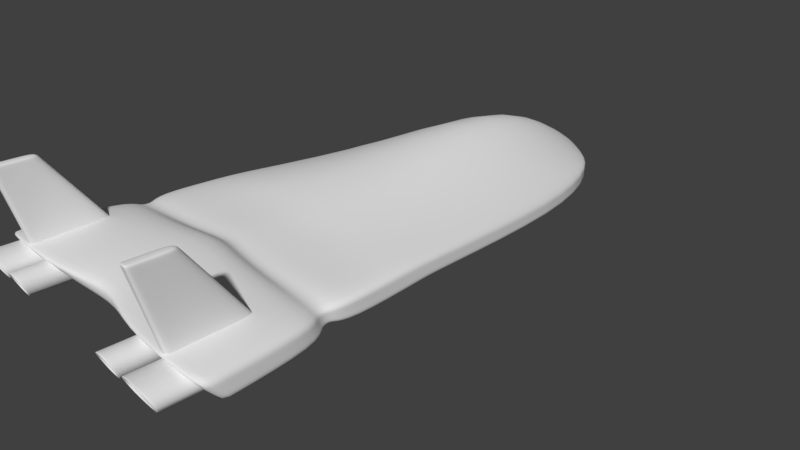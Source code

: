 # Source: test.blend  (saved by Blender 2.78.0; exported with 4.5.12 LTS)
import bpy
from mathutils import Matrix  # noqa: F401  (used for matrix-valued properties, if any)

bpy.ops.wm.read_factory_settings(use_empty=True)
scene = bpy.context.scene
scene.name = 'Scene'

# ---- collections
col_collection_1 = bpy.data.collections.new('Collection 1'); scene.collection.children.link(col_collection_1)

# ---- world
world_world = bpy.data.worlds.new('World'); scene.world = world_world
world_world.color = (0.05088, 0.05088, 0.05088)
world_world.use_sun_shadow = False
world_world.sun_shadow_jitter_overblur = 0.0
world_world.cycles.sampling_method = 'MANUAL'

# ---- cameras
cam_camera = bpy.data.cameras.new('Camera')
cam_camera.clip_end = 100.0
cam_camera.lens = 35.0
cam_camera.sensor_width = 32.0
cam_camera.sensor_height = 18.0
cam_camera.ortho_scale = 7.314
cam_camera.dof.focus_distance = 0.0
cam_camera.dof.aperture_fstop = 128.0

# ---- meshes
me_plane_001 = bpy.data.meshes.new('Plane.001')
me_plane_001.from_pydata([(1.264, -3.921, 0.5687), (1.264, -4.051, 0.8828), (1.264, -3.392, 0.5687), (1.264, -3.392, 0.8828), (1.861, -3.921, 0.5687), (1.861, -4.051, 0.8828), (1.861, -3.392, 0.5687), (1.861, -3.392, 0.8828), (0.8085, -3.921, 0.5687), (0.8085, -4.051, 0.8828), (0.8085, -3.392, 0.5687), (0.8085, -3.392, 0.8828), (1.159, -3.921, 0.5687), (1.159, -4.051, 0.8828), (1.159, -3.392, 0.5687), (1.159, -3.392, 0.8828), (1.318, -3.933, 0.597), (1.318, -4.039, 0.8545), (1.807, -3.933, 0.597), (1.807, -4.039, 0.8545), (0.84, -3.933, 0.597), (0.84, -4.039, 0.8545), (1.127, -3.933, 0.597), (1.127, -4.039, 0.8545), (1.318, -3.247, 0.597), (1.318, -3.353, 0.8545), (1.807, -3.247, 0.597), (1.807, -3.353, 0.8545), (0.84, -3.247, 0.597), (0.84, -3.353, 0.8545), (1.127, -3.247, 0.597), (1.127, -3.353, 0.8545), (2.0, -3.726, 0.9285), (1.0, 3.349, 0.6175), (2.0, -3.362, 0.5141), (1.0, 3.357, 0.3584), (0.0, -3.39, 0.8206), (0.0, 3.791, 0.809), (0.0, 3.994, 0.3491), (0.0, -3.06, 0.5213), (1.366, -3.651, 0.883), (1.366, -3.906, 1.903), (1.366, -2.548, 0.7399), (1.366, -3.391, 1.903), (1.479, -3.391, 1.903), (1.479, -2.548, 0.7399), (1.479, -3.906, 1.903), (1.479, -3.651, 0.883), (0.6722, -3.726, 0.9285), (0.6722, -3.362, 0.5141), (0.5004, 3.739, 0.6175), (0.3361, 3.874, 0.3584), (1.403, 1.986, 0.6324), (1.403, 2.059, 0.3446), (0.0, 2.646, 0.259), (0.0, 2.525, 1.535), (0.398, 2.307, 0.3446), (0.398, 2.232, 1.398), (0.0, -0.2346, 0.462), (0.5351, -0.5283, 0.5446), (1.769, -1.61, 0.9031), (1.701, -0.6512, 0.5446), (0.0, -1.307, 0.9591), (0.5489, -1.102, 0.954), (1.0, 3.352, 0.5312), (1.0, 3.354, 0.4448), (2.0, -3.483, 0.6523), (2.0, -3.605, 0.7904), (0.0, -3.341, 0.6211), (0.0, -3.451, 0.7208), (0.0, 4.049, 0.4448), (0.0, 4.046, 0.5984), (0.3698, 3.846, 0.4448), (0.4059, 3.815, 0.5312), (0.6722, -3.483, 0.6523), (0.6722, -3.605, 0.7904), (1.403, 2.035, 0.4405), (1.403, 2.01, 0.5364), (1.701, -0.7243, 0.6616), (1.701, -0.7973, 0.7787), (1.686, -0.7234, 0.894), (1.686, -0.5118, 0.5462), (0.0, -0.2814, 1.16), (0.528, -0.5942, 1.13), (0.0, -0.08933, 0.4634), (0.528, -0.3826, 0.5462), (1.686, -0.6529, 0.7781), (1.686, -0.5824, 0.6621), (0.0, -3.231, 0.5213), (0.6722, -3.362, 0.5141), (1.991, -3.638, 0.9275), (2.0, -3.362, 0.5141), (0.0, -3.389, 0.9506), (0.668, -3.634, 0.9298), (2.0, -3.605, 0.7904), (2.0, -3.483, 0.6523), (1.264, -3.921, 0.5687), (1.264, -4.051, 0.8828), (1.861, -3.921, 0.5687), (1.861, -4.051, 0.8828), (0.8085, -3.921, 0.5687), (0.8085, -4.051, 0.8828), (1.159, -3.921, 0.5687), (1.159, -4.051, 0.8828), (1.366, -3.9, 1.879), (1.366, -3.371, 1.875), (1.479, -3.371, 1.875), (1.479, -3.9, 1.879), (1.366, -3.579, 0.8736), (1.366, -3.872, 1.903), (1.479, -3.872, 1.903), (1.479, -3.579, 0.8736), (1.479, -3.865, 1.878), (1.366, -3.865, 1.878), (1.366, -3.617, 1.903), (1.479, -3.617, 1.903), (1.366, -3.603, 1.877), (1.366, -3.032, 0.8027), (1.479, -3.032, 0.8027), (1.479, -3.603, 1.877), (1.894, -2.358, 0.9169), (1.798, -1.926, 0.9063), (1.9, -2.238, 0.5243), (1.801, -1.814, 0.5345), (0.0, -2.212, 1.111), (0.0, -1.751, 0.9411), (0.6237, -2.338, 1.089), (0.5794, -1.887, 0.9179), (1.9, -2.336, 0.7865), (1.801, -1.898, 0.7826), (1.9, -2.287, 0.6554), (1.801, -1.856, 0.6585), (0.0, -1.664, 0.4528), (0.0, -2.132, 0.5305), (0.5808, -1.776, 0.5345), (0.6265, -2.218, 0.5243), (1.721, -2.214, 0.8638), (1.688, -2.07, 0.8612), (1.726, -2.096, 0.5845), (1.693, -1.955, 0.587), (0.0, -2.058, 0.9049), (0.0, -1.904, 0.9084), (0.4674, -2.187, 0.8887), (0.4526, -2.037, 0.892), (1.726, -2.19, 0.771), (1.693, -2.044, 0.77), (1.726, -2.143, 0.6778), (1.693, -2.0, 0.6785), (0.0, -1.82, 0.591), (0.0, -1.976, 0.5888), (0.4545, -1.923, 0.587), (0.4697, -2.071, 0.5845), (1.807, -4.039, 0.8545), (1.318, -4.039, 0.8545), (1.807, -3.933, 0.597), (1.318, -3.933, 0.597), (1.127, -4.039, 0.8545), (0.84, -4.039, 0.8545), (1.127, -3.933, 0.597), (0.84, -3.933, 0.597), (1.366, -3.185, 1.618), (1.366, -2.91, 1.24), (1.479, -3.185, 1.618), (1.479, -2.91, 1.24), (1.366, -3.76, 1.322), (1.366, -3.843, 1.653), (1.479, -3.76, 1.322), (1.479, -3.843, 1.653), (1.366, -3.8, 1.651), (1.366, -3.705, 1.316), (1.479, -3.705, 1.316), (1.479, -3.8, 1.651), (1.366, -3.474, 1.634), (1.366, -3.284, 1.276), (1.479, -3.284, 1.276), (1.479, -3.474, 1.634)], [], [(96, 97, 3, 2), (98, 99, 5, 4), (96, 98, 4, 0), (99, 97, 1, 5), (100, 101, 11, 10), (102, 103, 13, 12), (100, 102, 12, 8), (103, 101, 9, 13), (8, 12, 22, 20), (5, 1, 17, 19), (4, 5, 19, 18), (13, 9, 21, 23), (1, 0, 16, 17), (12, 13, 23, 22), (0, 4, 18, 16), (9, 8, 20, 21), (156, 157, 29, 31), (158, 156, 31, 30), (152, 153, 25, 27), (154, 152, 27, 26), (159, 158, 30, 28), (157, 159, 28, 29), (155, 154, 26, 24), (153, 155, 24, 25), (57, 52, 33, 50), (76, 53, 35, 65), (56, 51, 35, 53), (74, 49, 34, 66), (72, 51, 38, 70), (163, 45, 42, 161), (107, 46, 41, 104), (115, 44, 43, 114), (116, 114, 43, 105), (119, 106, 44, 115), (65, 35, 51, 72), (68, 39, 49, 74), (54, 38, 51, 56), (55, 57, 50, 37), (82, 83, 57, 55), (84, 54, 56, 85), (85, 56, 53, 81), (87, 81, 53, 76), (83, 80, 52, 57), (127, 121, 60, 63), (131, 123, 61, 78), (134, 59, 61, 123), (132, 58, 59, 134), (125, 127, 63, 62), (121, 129, 79, 60), (129, 131, 78, 79), (80, 86, 77, 52), (86, 87, 76, 77), (36, 69, 75, 48), (69, 68, 74, 75), (33, 64, 73, 50), (64, 65, 72, 73), (50, 73, 71, 37), (73, 72, 70, 71), (48, 75, 67, 32), (75, 74, 66, 67), (52, 77, 64, 33), (77, 76, 65, 64), (79, 78, 87, 86), (60, 79, 86, 80), (63, 60, 80, 83), (78, 61, 81, 87), (59, 85, 81, 61), (58, 84, 85, 59), (62, 63, 83, 82), (67, 66, 95, 94), (32, 67, 94, 90), (36, 48, 93, 92), (39, 88, 89, 49), (49, 89, 91, 34), (66, 34, 91, 95), (48, 32, 90, 93), (7, 3, 97, 99), (2, 6, 98, 96), (6, 7, 99, 98), (0, 1, 97, 96), (15, 11, 101, 103), (10, 14, 102, 100), (14, 15, 103, 102), (8, 9, 101, 100), (175, 162, 106, 119), (172, 116, 105, 160), (167, 107, 104, 165), (44, 106, 105, 43), (165, 104, 113, 168), (167, 171, 112, 107), (107, 112, 110, 46), (104, 41, 109, 113), (46, 110, 109, 41), (168, 113, 116, 172), (171, 175, 119, 112), (112, 119, 115, 110), (113, 109, 114, 116), (110, 115, 114, 109), (94, 95, 130, 128), (145, 147, 131, 129), (90, 94, 128, 120), (137, 145, 129, 121), (92, 93, 126, 124), (141, 143, 127, 125), (88, 133, 135, 89), (148, 132, 134, 150), (89, 135, 122, 91), (150, 134, 123, 139), (95, 91, 122, 130), (147, 139, 123, 131), (93, 90, 120, 126), (143, 137, 121, 127), (126, 120, 136, 142), (142, 136, 137, 143), (130, 122, 138, 146), (146, 138, 139, 147), (135, 151, 138, 122), (151, 150, 139, 138), (133, 149, 151, 135), (149, 148, 150, 151), (124, 126, 142, 140), (140, 142, 143, 141), (120, 128, 144, 136), (136, 144, 145, 137), (128, 130, 146, 144), (144, 146, 147, 145), (17, 16, 155, 153), (16, 18, 154, 155), (18, 19, 152, 154), (19, 17, 153, 152), (21, 20, 159, 157), (20, 22, 158, 159), (22, 23, 156, 158), (23, 21, 157, 156), (111, 118, 174, 170), (170, 174, 175, 171), (108, 169, 173, 117), (169, 168, 172, 173), (47, 111, 170, 166), (166, 170, 171, 167), (40, 164, 169, 108), (164, 165, 168, 169), (47, 166, 164, 40), (166, 167, 165, 164), (117, 173, 161, 42), (173, 172, 160, 161), (118, 45, 163, 174), (174, 163, 162, 175), (106, 162, 160, 105), (162, 163, 161, 160)])
me_plane_001.polygons.foreach_set('use_smooth', [True] * 150)
_uv = me_plane_001.uv_layers.new(name='UVMap')
_uv.uv.foreach_set('vector', [0.6487, 0.6146, 0.627, 0.5607, 0.7397, 0.5617, 0.7392, 0.6154, 0.65, 0.4058, 0.6279, 0.4586, 0.6272, 0.4564, 0.6481, 0.4077, 0.5766, 0.382, 0.65, 0.4058, 0.6481, 0.4077, 0.5771, 0.3834, 0.6279, 0.4586, 0.5561, 0.4216, 0.5578, 0.4204, 0.6272, 0.4564, 0.1648, 0.7226, 0.1074, 0.7408, 0.1173, 0.6244, 0.1727, 0.6291, 0.003502, 0.7138, 0.04554, 0.7355, 0.041, 0.7332, 0.008043, 0.7162, 0.01921, 0.7305, 0.003502, 0.7138, 0.008043, 0.7162, 0.01921, 0.7305, 0.04554, 0.7355, 0.02197, 0.7319, 0.02197, 0.7319, 0.041, 0.7332, 0.01921, 0.7305, 0.008043, 0.7162, 0.01441, 0.7207, 0.01963, 0.7293, 0.6272, 0.4564, 0.5578, 0.4204, 0.5663, 0.4199, 0.6227, 0.4485, 0.6481, 0.4077, 0.6272, 0.4564, 0.6227, 0.4485, 0.6384, 0.4098, 0.041, 0.7332, 0.02197, 0.7319, 0.02276, 0.7308, 0.03306, 0.7306, 0.5578, 0.4204, 0.5771, 0.3834, 0.5819, 0.3904, 0.5663, 0.4199, 0.008043, 0.7162, 0.041, 0.7332, 0.03306, 0.7306, 0.01507, 0.7216, 0.5771, 0.3834, 0.6481, 0.4077, 0.6384, 0.4098, 0.5825, 0.3908, 0.02197, 0.7319, 0.01921, 0.7305, 0.01963, 0.7293, 0.02276, 0.7308, 0.02787, 0.7283, 0.0233, 0.7303, 0.02043, 0.7274, 0.02039, 0.7269, 0.0186, 0.7233, 0.02787, 0.7283, 0.02039, 0.7269, 0.01985, 0.727, 0.6223, 0.447, 0.572, 0.4196, 0.6068, 0.4156, 0.6046, 0.4166, 0.6372, 0.4106, 0.6223, 0.447, 0.6046, 0.4166, 0.6065, 0.4167, 0.01972, 0.7287, 0.01826, 0.7248, 0.02016, 0.7267, 0.02022, 0.7273, 0.0233, 0.7303, 0.01972, 0.7287, 0.02022, 0.7273, 0.02043, 0.7274, 0.5826, 0.3914, 0.6372, 0.4106, 0.6065, 0.4167, 0.6088, 0.4158, 0.572, 0.4196, 0.6077, 0.4154, 0.6081, 0.4159, 0.6068, 0.4156, 0.824, 0.5472, 0.9877, 0.532, 0.9271, 0.6839, 0.8803, 0.7365, 0.5102, 0.1836, 0.5101, 0.1724, 0.6479, 0.1245, 0.6527, 0.1332, 0.5362, 0.05118, 0.7182, 0.06159, 0.6479, 0.1245, 0.5101, 0.1724, 0.3825, 0.5387, 0.3782, 0.5154, 0.5101, 0.4936, 0.5232, 0.5083, 0.7221, 0.07266, 0.7182, 0.06159, 0.7431, 0.02713, 0.7555, 0.03396, 0.3381, 0.684, 0.412, 0.6819, 0.4124, 0.6954, 0.3384, 0.6975, 0.6946, 0.7005, 0.6934, 0.7034, 0.6809, 0.6983, 0.682, 0.6955, 0.6175, 0.6892, 0.6175, 0.6622, 0.631, 0.6622, 0.631, 0.6892, 0.6534, 0.6745, 0.6529, 0.678, 0.631, 0.6622, 0.631, 0.658, 0.595, 0.6745, 0.6175, 0.658, 0.6175, 0.6622, 0.5955, 0.678, 0.6527, 0.1332, 0.6479, 0.1245, 0.7182, 0.06159, 0.7221, 0.07266, 0.2861, 0.5478, 0.2683, 0.5098, 0.3782, 0.5154, 0.3825, 0.5387, 0.5791, 0.002311, 0.7431, 0.02713, 0.7182, 0.06159, 0.5362, 0.05118, 0.7742, 0.5839, 0.824, 0.5472, 0.8803, 0.7365, 0.82, 0.7515, 0.7781, 0.2424, 0.8421, 0.2049, 0.824, 0.5472, 0.7742, 0.5839, 0.2436, 0.02226, 0.5791, 0.002311, 0.5362, 0.05118, 0.2123, 0.09155, 0.2123, 0.09155, 0.5362, 0.05118, 0.5101, 0.1724, 0.2088, 0.2403, 0.2022, 0.2557, 0.2088, 0.2403, 0.5101, 0.1724, 0.5102, 0.1836, 0.8421, 0.2049, 0.983, 0.1825, 0.975, 0.5113, 0.824, 0.5472, 0.8475, 0.04476, 0.9947, 0.03784, 0.9918, 0.07597, 0.8453, 0.1398, 0.06344, 0.2711, 0.06782, 0.259, 0.1917, 0.2429, 0.1853, 0.2583, 0.03908, 0.1111, 0.1942, 0.09397, 0.1917, 0.2429, 0.06782, 0.259, 0.0454, 0.04003, 0.2254, 0.02359, 0.1942, 0.09397, 0.03908, 0.1111, 0.7778, 0.06245, 0.8475, 0.04476, 0.8453, 0.1398, 0.7786, 0.116, 0.05723, 0.2991, 0.05936, 0.285, 0.1787, 0.2724, 0.0923, 0.295, 0.05936, 0.285, 0.06344, 0.2711, 0.1853, 0.2583, 0.1787, 0.2724, 0.983, 0.1825, 0.9959, 0.1924, 0.9862, 0.5156, 0.975, 0.5113, 0.1957, 0.2707, 0.2022, 0.2557, 0.5102, 0.1836, 0.5101, 0.195, 0.2933, 0.583, 0.2926, 0.5674, 0.3878, 0.5609, 0.3952, 0.583, 0.2926, 0.5674, 0.2861, 0.5478, 0.3825, 0.5387, 0.3878, 0.5609, 0.9271, 0.6839, 0.9355, 0.6895, 0.878, 0.7535, 0.8803, 0.7365, 0.6576, 0.1418, 0.6527, 0.1332, 0.7221, 0.07266, 0.7253, 0.08383, 0.8803, 0.7365, 0.878, 0.7535, 0.8342, 0.7877, 0.82, 0.7515, 0.7253, 0.08383, 0.7221, 0.07266, 0.7555, 0.03396, 0.7696, 0.04683, 0.3952, 0.583, 0.3878, 0.5609, 0.5367, 0.5249, 0.5473, 0.5452, 0.3878, 0.5609, 0.3825, 0.5387, 0.5232, 0.5083, 0.5367, 0.5249, 0.9877, 0.532, 0.9977, 0.5393, 0.9355, 0.6895, 0.9271, 0.6839, 0.5101, 0.195, 0.5102, 0.1836, 0.6527, 0.1332, 0.6576, 0.1418, 0.1787, 0.2724, 0.1853, 0.2583, 0.2022, 0.2557, 0.1957, 0.2707, 0.9918, 0.07597, 0.9977, 0.175, 0.9959, 0.1924, 0.983, 0.1825, 0.8453, 0.1398, 0.9918, 0.07597, 0.983, 0.1825, 0.8421, 0.2049, 0.1853, 0.2583, 0.1917, 0.2429, 0.2088, 0.2403, 0.2022, 0.2557, 0.1942, 0.09397, 0.2123, 0.09155, 0.2088, 0.2403, 0.1917, 0.2429, 0.2254, 0.02359, 0.2436, 0.02226, 0.2123, 0.09155, 0.1942, 0.09397, 0.7786, 0.116, 0.8453, 0.1398, 0.8421, 0.2049, 0.7781, 0.2424, 0.5367, 0.5249, 0.5232, 0.5083, 0.5235, 0.508, 0.5369, 0.5247, 0.5473, 0.5452, 0.5367, 0.5249, 0.5369, 0.5247, 0.5514, 0.5347, 0.002311, 0.4954, 0.04275, 0.4122, 0.0495, 0.4212, 0.01637, 0.5016, 0.2683, 0.5098, 0.2773, 0.4889, 0.3781, 0.5131, 0.3782, 0.5154, 0.3782, 0.5154, 0.3781, 0.5131, 0.5102, 0.4932, 0.5101, 0.4936, 0.5232, 0.5083, 0.5101, 0.4936, 0.5102, 0.4932, 0.5235, 0.508, 0.04275, 0.4122, 0.1613, 0.3037, 0.1677, 0.3124, 0.0495, 0.4212, 0.7405, 0.4596, 0.7397, 0.5617, 0.627, 0.5607, 0.6279, 0.4586, 0.7405, 0.3037, 0.7405, 0.4058, 0.65, 0.4058, 0.65, 0.3037, 0.7405, 0.4058, 0.7405, 0.4596, 0.6279, 0.4586, 0.65, 0.4058, 0.5771, 0.3834, 0.5578, 0.4204, 0.5561, 0.4216, 0.5766, 0.382, 0.05498, 0.6244, 0.1173, 0.6244, 0.1074, 0.7408, 0.04554, 0.7355, 0.1727, 0.6291, 0.2346, 0.6344, 0.2266, 0.7278, 0.1648, 0.7226, 0.002311, 0.6251, 0.05498, 0.6244, 0.04554, 0.7355, 0.003502, 0.7138, 0.01921, 0.7305, 0.02197, 0.7319, 0.02197, 0.7319, 0.01921, 0.7305, 0.5905, 0.6418, 0.6175, 0.62, 0.6175, 0.658, 0.595, 0.6745, 0.658, 0.6418, 0.6534, 0.6745, 0.631, 0.658, 0.631, 0.62, 0.7049, 0.6747, 0.6946, 0.7005, 0.682, 0.6955, 0.6924, 0.6697, 0.6175, 0.6622, 0.6175, 0.658, 0.631, 0.658, 0.631, 0.6622, 0.6924, 0.6697, 0.682, 0.6955, 0.6787, 0.6931, 0.6884, 0.6665, 0.5561, 0.6697, 0.5601, 0.6665, 0.5698, 0.6931, 0.5664, 0.6955, 0.5664, 0.6955, 0.5698, 0.6931, 0.5708, 0.696, 0.5676, 0.6983, 0.682, 0.6955, 0.6809, 0.6983, 0.6776, 0.696, 0.6787, 0.6931, 0.6175, 0.7238, 0.6175, 0.7198, 0.631, 0.7198, 0.631, 0.7238, 0.6884, 0.6665, 0.6787, 0.6931, 0.6534, 0.6745, 0.658, 0.6418, 0.5601, 0.6665, 0.5905, 0.6418, 0.595, 0.6745, 0.5698, 0.6931, 0.5698, 0.6931, 0.595, 0.6745, 0.5955, 0.678, 0.5708, 0.696, 0.6787, 0.6931, 0.6776, 0.696, 0.6529, 0.678, 0.6534, 0.6745, 0.6175, 0.7198, 0.6175, 0.6892, 0.631, 0.6892, 0.631, 0.7198, 0.5369, 0.5247, 0.5235, 0.508, 0.5231, 0.3928, 0.5365, 0.3951, 0.03785, 0.2837, 0.0418, 0.2718, 0.06344, 0.2711, 0.05936, 0.285, 0.5514, 0.5347, 0.5369, 0.5247, 0.5365, 0.3951, 0.5514, 0.3957, 0.03585, 0.2948, 0.03785, 0.2837, 0.05936, 0.285, 0.05723, 0.2991, 0.01637, 0.5016, 0.0495, 0.4212, 0.1586, 0.5377, 0.1167, 0.6006, 0.7775, 0.04346, 0.8319, 0.02655, 0.8475, 0.04476, 0.7778, 0.06245, 0.2773, 0.4889, 0.2961, 0.3269, 0.379, 0.352, 0.3781, 0.5131, 0.02052, 0.04353, 0.0454, 0.04003, 0.03908, 0.1111, 0.01866, 0.09935, 0.3781, 0.5131, 0.379, 0.352, 0.5118, 0.3917, 0.5102, 0.4932, 0.01866, 0.09935, 0.03908, 0.1111, 0.06782, 0.259, 0.04631, 0.2586, 0.5235, 0.508, 0.5102, 0.4932, 0.5118, 0.3917, 0.5231, 0.3928, 0.0418, 0.2718, 0.04631, 0.2586, 0.06782, 0.259, 0.06344, 0.2711, 0.0495, 0.4212, 0.1677, 0.3124, 0.2636, 0.4284, 0.1586, 0.5377, 0.8319, 0.02655, 0.9812, 0.01979, 0.9947, 0.03784, 0.8475, 0.04476, 0.1586, 0.5377, 0.2636, 0.4284, 0.2636, 0.4557, 0.1703, 0.5707, 0.8334, 0.008357, 0.9848, 0.002311, 0.9812, 0.01979, 0.8319, 0.02655, 0.5231, 0.3928, 0.5118, 0.3917, 0.5061, 0.3714, 0.5188, 0.3694, 0.02426, 0.2743, 0.02781, 0.2628, 0.04631, 0.2586, 0.0418, 0.2718, 0.379, 0.352, 0.3635, 0.3277, 0.5061, 0.3714, 0.5118, 0.3917, 0.002311, 0.1042, 0.01866, 0.09935, 0.04631, 0.2586, 0.02781, 0.2628, 0.2961, 0.3269, 0.3001, 0.3037, 0.3635, 0.3277, 0.379, 0.352, 0.002311, 0.04724, 0.02052, 0.04353, 0.01866, 0.09935, 0.002311, 0.1042, 0.1167, 0.6006, 0.1586, 0.5377, 0.1703, 0.5707, 0.1404, 0.6198, 0.7772, 0.02488, 0.8334, 0.008357, 0.8319, 0.02655, 0.7775, 0.04346, 0.5514, 0.3957, 0.5365, 0.3951, 0.531, 0.37, 0.5422, 0.3698, 0.01874, 0.2968, 0.02022, 0.2857, 0.03785, 0.2837, 0.03585, 0.2948, 0.5365, 0.3951, 0.5231, 0.3928, 0.5188, 0.3694, 0.531, 0.37, 0.02022, 0.2857, 0.02426, 0.2743, 0.0418, 0.2718, 0.03785, 0.2837, 0.5663, 0.4199, 0.5819, 0.3904, 0.5771, 0.4008, 0.5676, 0.4193, 0.5825, 0.3908, 0.6384, 0.4098, 0.6372, 0.4106, 0.5824, 0.3907, 0.6384, 0.4098, 0.6227, 0.4485, 0.6223, 0.447, 0.6372, 0.4106, 0.6227, 0.4485, 0.5663, 0.4199, 0.5676, 0.4193, 0.6223, 0.447, 0.02276, 0.7308, 0.01963, 0.7293, 0.01967, 0.729, 0.02303, 0.7305, 0.01963, 0.7293, 0.01441, 0.7207, 0.01709, 0.723, 0.01967, 0.729, 0.01507, 0.7216, 0.03306, 0.7306, 0.02787, 0.7283, 0.0186, 0.7233, 0.03306, 0.7306, 0.02276, 0.7308, 0.02303, 0.7305, 0.02787, 0.7283, 0.3241, 0.5938, 0.3707, 0.6405, 0.3074, 0.6511, 0.2728, 0.6141, 0.4591, 0.5925, 0.4939, 0.6293, 0.446, 0.6377, 0.4204, 0.6081, 0.3295, 0.7884, 0.2772, 0.7709, 0.3097, 0.732, 0.3735, 0.7391, 0.4644, 0.7493, 0.4247, 0.7363, 0.4483, 0.7051, 0.4966, 0.7102, 0.3179, 0.5876, 0.3241, 0.5938, 0.2728, 0.6141, 0.2683, 0.6092, 0.4545, 0.5876, 0.4591, 0.5925, 0.4204, 0.6081, 0.417, 0.6042, 0.3237, 0.7948, 0.273, 0.7761, 0.2772, 0.7709, 0.3295, 0.7884, 0.4601, 0.7544, 0.4216, 0.7404, 0.4247, 0.7363, 0.4644, 0.7493, 0.3191, 0.8075, 0.2683, 0.7887, 0.273, 0.7761, 0.3237, 0.7948, 0.4555, 0.7671, 0.417, 0.7532, 0.4216, 0.7404, 0.4601, 0.7544, 0.3735, 0.7391, 0.3097, 0.732, 0.3384, 0.6975, 0.4124, 0.6954, 0.4966, 0.7102, 0.4483, 0.7051, 0.4692, 0.6774, 0.5252, 0.6755, 0.3707, 0.6405, 0.412, 0.6819, 0.3381, 0.684, 0.3074, 0.6511, 0.4939, 0.6293, 0.5247, 0.662, 0.4687, 0.6639, 0.446, 0.6377, 0.6175, 0.658, 0.6175, 0.62, 0.631, 0.62, 0.631, 0.658, 0.4687, 0.6639, 0.5247, 0.662, 0.5252, 0.6755, 0.4692, 0.6774])
me_plane_001.use_remesh_preserve_volume = False
me_plane_001.use_remesh_preserve_attributes = False
me_plane_001.use_mirror_vertex_groups = False
me_plane_001.update()

# ---- objects
ob_plane_001 = bpy.data.objects.new('Plane.001', me_plane_001)
ob_camera = bpy.data.objects.new('Camera', cam_camera)

# ---- transforms, parenting, visibility, modifiers, constraints
ob_plane_001.location = (0.0, 0.0, 0.0)
ob_plane_001.lineart.crease_threshold = 0.0
_m = ob_plane_001.modifiers.new('Mirror', 'MIRROR')
_m.use_clip = True
_m = ob_plane_001.modifiers.new('Subsurf', 'SUBSURF')
_m.uv_smooth = 'PRESERVE_CORNERS'
_m.quality = 2
_m.levels = 2
_m.show_only_control_edges = False
ob_camera.location = (7.481, -6.508, 5.344)
ob_camera.rotation_euler = (1.109, 0.0, 0.8149)
ob_camera.lock_rotations_4d = False
ob_camera.empty_display_type = 'ARROWS'
ob_camera.color = (0.0, 0.0, 0.0, 0.0)
ob_camera.display_type = 'WIRE'
ob_camera.lineart.crease_threshold = 0.0

# ---- collection membership
col_collection_1.objects.link(ob_plane_001)
col_collection_1.objects.link(ob_camera)

# ---- scene / render settings (as saved in the file)
scene.camera = ob_camera
scene.frame_start = 1; scene.frame_end = 250; scene.frame_set(1)
scene.render.engine = 'BLENDER_EEVEE_NEXT'
scene.render.resolution_percentage = 50
scene.render.dither_intensity = 0.0
scene.cycles.use_denoising = False
scene.cycles.samples = 128
scene.cycles.sampling_pattern = 'TABULATED_SOBOL'
scene.cycles.light_sampling_threshold = 0.0
scene.cycles.use_adaptive_sampling = False
scene.cycles.use_light_tree = False
scene.cycles.blur_glossy = 0.0
scene.cycles.sample_clamp_indirect = 0.0
scene.view_settings.view_transform = 'Standard'
bpy.context.view_layer.update()

# ---- added for rendering (the .blend has no usable light): sun
light_auto_sun = bpy.data.lights.new('AutoSun', 'SUN')
light_auto_sun.energy = 3.0
light_auto_sun.angle = 0.0523599
ob_auto_sun = bpy.data.objects.new('AutoSun', light_auto_sun)
scene.collection.objects.link(ob_auto_sun)
ob_auto_sun.rotation_euler = (0.872665, 0.174533, 0.523599)
bpy.context.view_layer.update()
